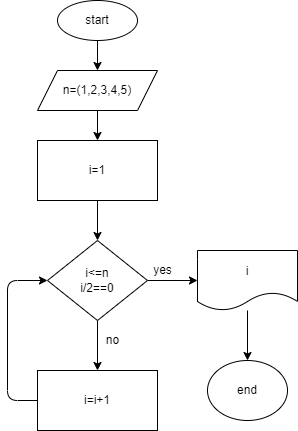

The diagram above was exported from draw.io. Its source (the exported page's mxGraphModel, read from the mxfile embedded in the PNG):
<mxGraphModel dx="443" dy="254" grid="1" gridSize="10" guides="1" tooltips="1" connect="1" arrows="1" fold="1" page="1" pageScale="1" pageWidth="850" pageHeight="1100" math="0" shadow="0">
  <root>
    <mxCell id="0" />
    <mxCell id="1" parent="0" />
    <mxCell id="3" style="edgeStyle=none;html=1;" parent="1" source="2" edge="1">
      <mxGeometry relative="1" as="geometry">
        <mxPoint x="220" y="70" as="targetPoint" />
      </mxGeometry>
    </mxCell>
    <mxCell id="2" value="start" style="ellipse;whiteSpace=wrap;html=1;" parent="1" vertex="1">
      <mxGeometry x="180" width="80" height="40" as="geometry" />
    </mxCell>
    <mxCell id="5" style="edgeStyle=none;html=1;" parent="1" source="4" edge="1">
      <mxGeometry relative="1" as="geometry">
        <mxPoint x="220" y="140" as="targetPoint" />
      </mxGeometry>
    </mxCell>
    <mxCell id="4" value="n=(1,2,3,4,5)" style="shape=parallelogram;perimeter=parallelogramPerimeter;whiteSpace=wrap;html=1;fixedSize=1;" parent="1" vertex="1">
      <mxGeometry x="160" y="70" width="120" height="40" as="geometry" />
    </mxCell>
    <mxCell id="20" style="edgeStyle=none;html=1;" parent="1" source="6" edge="1">
      <mxGeometry relative="1" as="geometry">
        <mxPoint x="220" y="370" as="targetPoint" />
      </mxGeometry>
    </mxCell>
    <mxCell id="21" style="edgeStyle=none;html=1;" parent="1" source="6" edge="1">
      <mxGeometry relative="1" as="geometry">
        <mxPoint x="320" y="280" as="targetPoint" />
      </mxGeometry>
    </mxCell>
    <mxCell id="6" value="i&amp;lt;=n&lt;br&gt;i/2==0" style="rhombus;whiteSpace=wrap;html=1;" parent="1" vertex="1">
      <mxGeometry x="170" y="240" width="100" height="80" as="geometry" />
    </mxCell>
    <mxCell id="8" value="no" style="text;html=1;align=center;verticalAlign=middle;resizable=0;points=[];autosize=1;strokeColor=none;fillColor=none;" parent="1" vertex="1">
      <mxGeometry x="220" y="330" width="30" height="20" as="geometry" />
    </mxCell>
    <mxCell id="11" value="yes" style="text;html=1;align=center;verticalAlign=middle;resizable=0;points=[];autosize=1;strokeColor=none;fillColor=none;" parent="1" vertex="1">
      <mxGeometry x="270" y="260" width="30" height="20" as="geometry" />
    </mxCell>
    <mxCell id="19" style="edgeStyle=none;html=1;" parent="1" source="18" edge="1">
      <mxGeometry relative="1" as="geometry">
        <mxPoint x="220" y="240" as="targetPoint" />
      </mxGeometry>
    </mxCell>
    <mxCell id="18" value="i=1" style="rounded=0;whiteSpace=wrap;html=1;" parent="1" vertex="1">
      <mxGeometry x="160" y="140" width="120" height="60" as="geometry" />
    </mxCell>
    <mxCell id="29" style="edgeStyle=none;html=1;" parent="1" source="22" edge="1">
      <mxGeometry relative="1" as="geometry">
        <mxPoint x="370" y="360" as="targetPoint" />
      </mxGeometry>
    </mxCell>
    <mxCell id="22" value="i" style="shape=document;whiteSpace=wrap;html=1;boundedLbl=1;" parent="1" vertex="1">
      <mxGeometry x="320" y="250" width="100" height="60" as="geometry" />
    </mxCell>
    <mxCell id="25" style="edgeStyle=none;html=1;entryX=0;entryY=0.5;entryDx=0;entryDy=0;" parent="1" source="23" target="6" edge="1">
      <mxGeometry relative="1" as="geometry">
        <mxPoint x="110" y="400" as="targetPoint" />
        <Array as="points">
          <mxPoint x="130" y="400" />
          <mxPoint x="130" y="280" />
        </Array>
      </mxGeometry>
    </mxCell>
    <mxCell id="23" value="i=i+1" style="rounded=0;whiteSpace=wrap;html=1;" parent="1" vertex="1">
      <mxGeometry x="160" y="370" width="120" height="60" as="geometry" />
    </mxCell>
    <mxCell id="30" value="end" style="ellipse;whiteSpace=wrap;html=1;" vertex="1" parent="1">
      <mxGeometry x="330" y="360" width="80" height="60" as="geometry" />
    </mxCell>
  </root>
</mxGraphModel>